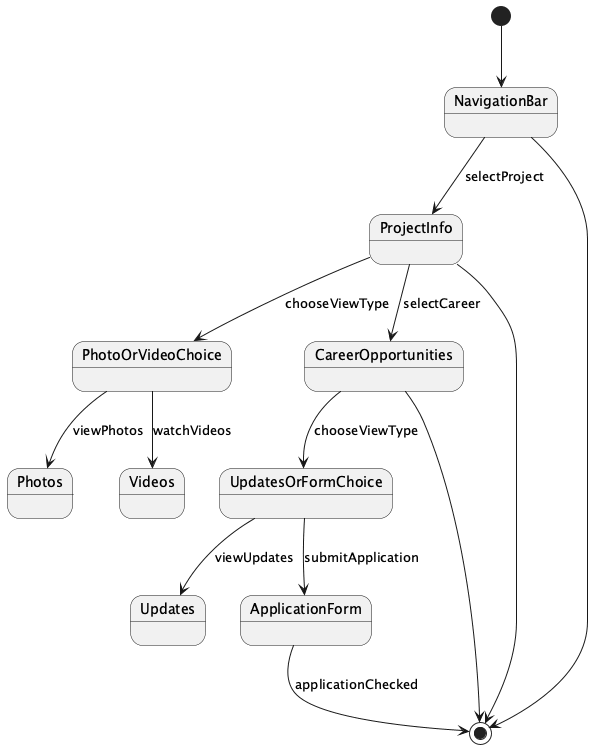

The diagram above was rendered by PlantUML. Its source (embedded in the PNG):
@startuml
[*] --> NavigationBar
NavigationBar --> ProjectInfo : selectProject
ProjectInfo --> PhotoOrVideoChoice : chooseViewType
PhotoOrVideoChoice --> Photos : viewPhotos
PhotoOrVideoChoice --> Videos : watchVideos
ProjectInfo --> CareerOpportunities : selectCareer
CareerOpportunities --> UpdatesOrFormChoice : chooseViewType
UpdatesOrFormChoice --> Updates : viewUpdates
UpdatesOrFormChoice --> ApplicationForm : submitApplication
ApplicationForm --> [*] : applicationChecked
CareerOpportunities --> [*]
ProjectInfo --> [*]
NavigationBar --> [*]
@enduml